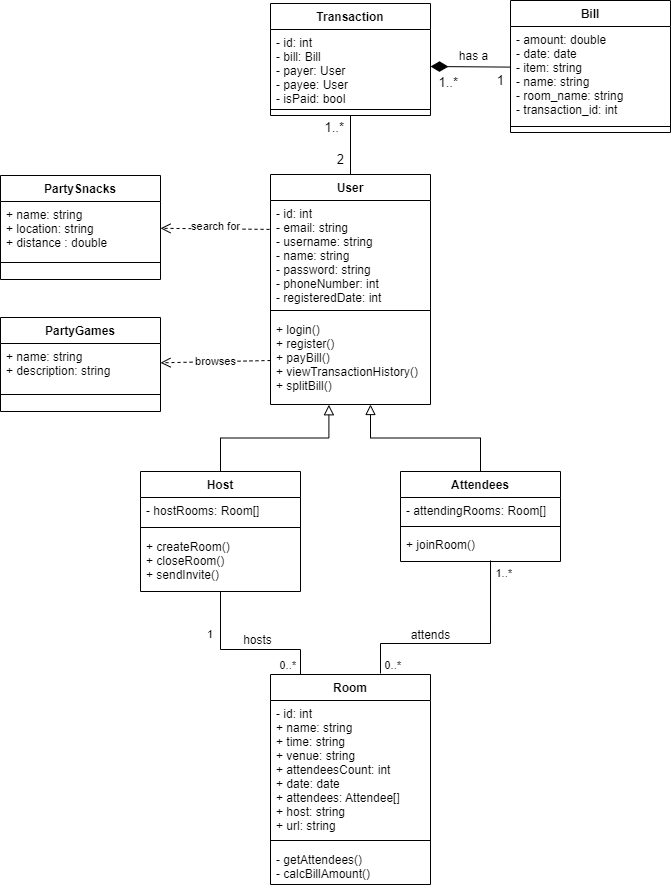

The diagram above was exported from draw.io. Its source (the exported page's mxGraphModel, read from the mxfile embedded in the PNG):
<mxGraphModel dx="622" dy="749" grid="1" gridSize="10" guides="1" tooltips="1" connect="1" arrows="1" fold="1" page="1" pageScale="1" pageWidth="827" pageHeight="1169" math="0" shadow="0">
  <root>
    <mxCell id="WIyWlLk6GJQsqaUBKTNV-0" />
    <mxCell id="WIyWlLk6GJQsqaUBKTNV-1" parent="WIyWlLk6GJQsqaUBKTNV-0" />
    <mxCell id="mqXs1UIOeT6kDExaHDI--55" value="User" style="swimlane;fontStyle=1;align=center;verticalAlign=top;childLayout=stackLayout;horizontal=1;startSize=26;horizontalStack=0;resizeParent=1;resizeParentMax=0;resizeLast=0;collapsible=1;marginBottom=0;" parent="WIyWlLk6GJQsqaUBKTNV-1" vertex="1">
      <mxGeometry x="1140" y="1010" width="160" height="230" as="geometry" />
    </mxCell>
    <mxCell id="mqXs1UIOeT6kDExaHDI--56" value="- id: int&#10;- email: string&#10;- username: string&#10;- name: string&#10;- password: string&#10;- phoneNumber: int&#10;- registeredDate: int" style="text;strokeColor=none;fillColor=none;align=left;verticalAlign=top;spacingLeft=4;spacingRight=4;overflow=hidden;rotatable=0;points=[[0,0.5],[1,0.5]];portConstraint=eastwest;" parent="mqXs1UIOeT6kDExaHDI--55" vertex="1">
      <mxGeometry y="26" width="160" height="104" as="geometry" />
    </mxCell>
    <mxCell id="mqXs1UIOeT6kDExaHDI--57" value="" style="line;strokeWidth=1;fillColor=none;align=left;verticalAlign=middle;spacingTop=-1;spacingLeft=3;spacingRight=3;rotatable=0;labelPosition=right;points=[];portConstraint=eastwest;strokeColor=inherit;" parent="mqXs1UIOeT6kDExaHDI--55" vertex="1">
      <mxGeometry y="130" width="160" height="12" as="geometry" />
    </mxCell>
    <mxCell id="mqXs1UIOeT6kDExaHDI--58" value="+ login()&#10;+ register()&#10;+ payBill()&#10;+ viewTransactionHistory()&#10;+ splitBill()" style="text;strokeColor=none;fillColor=none;align=left;verticalAlign=top;spacingLeft=4;spacingRight=4;overflow=hidden;rotatable=0;points=[[0,0.5],[1,0.5]];portConstraint=eastwest;" parent="mqXs1UIOeT6kDExaHDI--55" vertex="1">
      <mxGeometry y="142" width="160" height="88" as="geometry" />
    </mxCell>
    <mxCell id="Lku-YK1Bcw4s1jum2-1V-0" value="Room" style="swimlane;fontStyle=1;align=center;verticalAlign=top;childLayout=stackLayout;horizontal=1;startSize=26;horizontalStack=0;resizeParent=1;resizeParentMax=0;resizeLast=0;collapsible=1;marginBottom=0;" parent="WIyWlLk6GJQsqaUBKTNV-1" vertex="1">
      <mxGeometry x="1140" y="1510" width="160" height="210" as="geometry" />
    </mxCell>
    <mxCell id="Lku-YK1Bcw4s1jum2-1V-1" value="- id: int&#10;+ name: string&#10;+ time: string&#10;+ venue: string&#10;+ attendeesCount: int&#10;+ date: date&#10;+ attendees: Attendee[]&#10;+ host: string&#10;+ url: string" style="text;strokeColor=none;fillColor=none;align=left;verticalAlign=top;spacingLeft=4;spacingRight=4;overflow=hidden;rotatable=0;points=[[0,0.5],[1,0.5]];portConstraint=eastwest;" parent="Lku-YK1Bcw4s1jum2-1V-0" vertex="1">
      <mxGeometry y="26" width="160" height="134" as="geometry" />
    </mxCell>
    <mxCell id="Lku-YK1Bcw4s1jum2-1V-2" value="" style="line;strokeWidth=1;fillColor=none;align=left;verticalAlign=middle;spacingTop=-1;spacingLeft=3;spacingRight=3;rotatable=0;labelPosition=right;points=[];portConstraint=eastwest;strokeColor=inherit;" parent="Lku-YK1Bcw4s1jum2-1V-0" vertex="1">
      <mxGeometry y="160" width="160" height="12" as="geometry" />
    </mxCell>
    <mxCell id="Lku-YK1Bcw4s1jum2-1V-3" value="- getAttendees()&#10;- calcBillAmount()&#10;&#10;" style="text;strokeColor=none;fillColor=none;align=left;verticalAlign=top;spacingLeft=4;spacingRight=4;overflow=hidden;rotatable=0;points=[[0,0.5],[1,0.5]];portConstraint=eastwest;" parent="Lku-YK1Bcw4s1jum2-1V-0" vertex="1">
      <mxGeometry y="172" width="160" height="38" as="geometry" />
    </mxCell>
    <mxCell id="rVYz8fvQ-aQO_5CbvnN9-24" style="edgeStyle=orthogonalEdgeStyle;rounded=0;orthogonalLoop=1;jettySize=auto;html=1;entryX=0.5;entryY=0;entryDx=0;entryDy=0;fontSize=11;endArrow=none;endFill=0;startSize=6;endSize=10;" parent="WIyWlLk6GJQsqaUBKTNV-1" source="-fRFl2OIvmRKPo6NXIU3-0" target="mqXs1UIOeT6kDExaHDI--55" edge="1">
      <mxGeometry relative="1" as="geometry" />
    </mxCell>
    <mxCell id="-fRFl2OIvmRKPo6NXIU3-0" value="Transaction" style="swimlane;fontStyle=1;align=center;verticalAlign=top;childLayout=stackLayout;horizontal=1;startSize=26;horizontalStack=0;resizeParent=1;resizeParentMax=0;resizeLast=0;collapsible=1;marginBottom=0;" parent="WIyWlLk6GJQsqaUBKTNV-1" vertex="1">
      <mxGeometry x="1140" y="839" width="160" height="112" as="geometry">
        <mxRectangle x="1270" y="780" width="110" height="30" as="alternateBounds" />
      </mxGeometry>
    </mxCell>
    <mxCell id="-fRFl2OIvmRKPo6NXIU3-1" value="- id: int&#10;- bill: Bill&#10;- payer: User&#10;- payee: User&#10;- isPaid: bool" style="text;strokeColor=none;fillColor=none;align=left;verticalAlign=top;spacingLeft=4;spacingRight=4;overflow=hidden;rotatable=0;points=[[0,0.5],[1,0.5]];portConstraint=eastwest;" parent="-fRFl2OIvmRKPo6NXIU3-0" vertex="1">
      <mxGeometry y="26" width="160" height="74" as="geometry" />
    </mxCell>
    <mxCell id="-fRFl2OIvmRKPo6NXIU3-2" value="" style="line;strokeWidth=1;fillColor=none;align=left;verticalAlign=middle;spacingTop=-1;spacingLeft=3;spacingRight=3;rotatable=0;labelPosition=right;points=[];portConstraint=eastwest;strokeColor=inherit;" parent="-fRFl2OIvmRKPo6NXIU3-0" vertex="1">
      <mxGeometry y="100" width="160" height="12" as="geometry" />
    </mxCell>
    <mxCell id="-fRFl2OIvmRKPo6NXIU3-4" value="Bill" style="swimlane;fontStyle=1;align=center;verticalAlign=top;childLayout=stackLayout;horizontal=1;startSize=26;horizontalStack=0;resizeParent=1;resizeParentMax=0;resizeLast=0;collapsible=1;marginBottom=0;" parent="WIyWlLk6GJQsqaUBKTNV-1" vertex="1">
      <mxGeometry x="1380" y="836" width="160" height="132" as="geometry" />
    </mxCell>
    <mxCell id="-fRFl2OIvmRKPo6NXIU3-5" value="- amount: double&#10;- date: date&#10;- item: string&#10;- name: string&#10;- room_name: string&#10;- transaction_id: int" style="text;strokeColor=none;fillColor=none;align=left;verticalAlign=top;spacingLeft=4;spacingRight=4;overflow=hidden;rotatable=0;points=[[0,0.5],[1,0.5]];portConstraint=eastwest;" parent="-fRFl2OIvmRKPo6NXIU3-4" vertex="1">
      <mxGeometry y="26" width="160" height="94" as="geometry" />
    </mxCell>
    <mxCell id="-fRFl2OIvmRKPo6NXIU3-6" value="" style="line;strokeWidth=1;fillColor=none;align=left;verticalAlign=middle;spacingTop=-1;spacingLeft=3;spacingRight=3;rotatable=0;labelPosition=right;points=[];portConstraint=eastwest;strokeColor=inherit;" parent="-fRFl2OIvmRKPo6NXIU3-4" vertex="1">
      <mxGeometry y="120" width="160" height="12" as="geometry" />
    </mxCell>
    <mxCell id="-fRFl2OIvmRKPo6NXIU3-8" value="PartyGames" style="swimlane;fontStyle=1;align=center;verticalAlign=top;childLayout=stackLayout;horizontal=1;startSize=26;horizontalStack=0;resizeParent=1;resizeParentMax=0;resizeLast=0;collapsible=1;marginBottom=0;" parent="WIyWlLk6GJQsqaUBKTNV-1" vertex="1">
      <mxGeometry x="870" y="1153" width="160" height="94" as="geometry" />
    </mxCell>
    <mxCell id="-fRFl2OIvmRKPo6NXIU3-11" value="+ name: string&#10;+ description: string" style="text;strokeColor=none;fillColor=none;align=left;verticalAlign=top;spacingLeft=4;spacingRight=4;overflow=hidden;rotatable=0;points=[[0,0.5],[1,0.5]];portConstraint=eastwest;" parent="-fRFl2OIvmRKPo6NXIU3-8" vertex="1">
      <mxGeometry y="26" width="160" height="34" as="geometry" />
    </mxCell>
    <mxCell id="-fRFl2OIvmRKPo6NXIU3-9" value="" style="line;strokeWidth=1;fillColor=none;align=left;verticalAlign=middle;spacingTop=-1;spacingLeft=3;spacingRight=3;rotatable=0;labelPosition=right;points=[];portConstraint=eastwest;strokeColor=inherit;" parent="-fRFl2OIvmRKPo6NXIU3-8" vertex="1">
      <mxGeometry y="60" width="160" height="34" as="geometry" />
    </mxCell>
    <mxCell id="jbBEPy8C3KFurk6dVKzZ-0" value="PartySnacks" style="swimlane;fontStyle=1;align=center;verticalAlign=top;childLayout=stackLayout;horizontal=1;startSize=26;horizontalStack=0;resizeParent=1;resizeParentMax=0;resizeLast=0;collapsible=1;marginBottom=0;" parent="WIyWlLk6GJQsqaUBKTNV-1" vertex="1">
      <mxGeometry x="870" y="1011" width="160" height="104" as="geometry" />
    </mxCell>
    <mxCell id="jbBEPy8C3KFurk6dVKzZ-1" value="+ name: string&#10;+ location: string&#10;+ distance : double&#10;" style="text;strokeColor=none;fillColor=none;align=left;verticalAlign=top;spacingLeft=4;spacingRight=4;overflow=hidden;rotatable=0;points=[[0,0.5],[1,0.5]];portConstraint=eastwest;" parent="jbBEPy8C3KFurk6dVKzZ-0" vertex="1">
      <mxGeometry y="26" width="160" height="44" as="geometry" />
    </mxCell>
    <mxCell id="jbBEPy8C3KFurk6dVKzZ-2" value="" style="line;strokeWidth=1;fillColor=none;align=left;verticalAlign=middle;spacingTop=-1;spacingLeft=3;spacingRight=3;rotatable=0;labelPosition=right;points=[];portConstraint=eastwest;strokeColor=inherit;" parent="jbBEPy8C3KFurk6dVKzZ-0" vertex="1">
      <mxGeometry y="70" width="160" height="34" as="geometry" />
    </mxCell>
    <mxCell id="rVYz8fvQ-aQO_5CbvnN9-15" style="edgeStyle=orthogonalEdgeStyle;rounded=0;orthogonalLoop=1;jettySize=auto;html=1;entryX=0.365;entryY=1.003;entryDx=0;entryDy=0;entryPerimeter=0;endArrow=block;endFill=0;endSize=8;" parent="WIyWlLk6GJQsqaUBKTNV-1" source="jbBEPy8C3KFurk6dVKzZ-4" target="mqXs1UIOeT6kDExaHDI--58" edge="1">
      <mxGeometry relative="1" as="geometry" />
    </mxCell>
    <mxCell id="rVYz8fvQ-aQO_5CbvnN9-16" style="edgeStyle=orthogonalEdgeStyle;rounded=0;orthogonalLoop=1;jettySize=auto;html=1;endArrow=none;endFill=0;startSize=6;endSize=10;" parent="WIyWlLk6GJQsqaUBKTNV-1" source="jbBEPy8C3KFurk6dVKzZ-4" target="Lku-YK1Bcw4s1jum2-1V-0" edge="1">
      <mxGeometry relative="1" as="geometry">
        <Array as="points">
          <mxPoint x="1090" y="1485" />
          <mxPoint x="1170" y="1485" />
        </Array>
      </mxGeometry>
    </mxCell>
    <mxCell id="jbBEPy8C3KFurk6dVKzZ-4" value="Host" style="swimlane;fontStyle=1;align=center;verticalAlign=top;childLayout=stackLayout;horizontal=1;startSize=26;horizontalStack=0;resizeParent=1;resizeParentMax=0;resizeLast=0;collapsible=1;marginBottom=0;" parent="WIyWlLk6GJQsqaUBKTNV-1" vertex="1">
      <mxGeometry x="1010" y="1307" width="160" height="120" as="geometry" />
    </mxCell>
    <mxCell id="jbBEPy8C3KFurk6dVKzZ-5" value="- hostRooms: Room[]" style="text;strokeColor=none;fillColor=none;align=left;verticalAlign=top;spacingLeft=4;spacingRight=4;overflow=hidden;rotatable=0;points=[[0,0.5],[1,0.5]];portConstraint=eastwest;" parent="jbBEPy8C3KFurk6dVKzZ-4" vertex="1">
      <mxGeometry y="26" width="160" height="24" as="geometry" />
    </mxCell>
    <mxCell id="jbBEPy8C3KFurk6dVKzZ-6" value="" style="line;strokeWidth=1;fillColor=none;align=left;verticalAlign=middle;spacingTop=-1;spacingLeft=3;spacingRight=3;rotatable=0;labelPosition=right;points=[];portConstraint=eastwest;strokeColor=inherit;" parent="jbBEPy8C3KFurk6dVKzZ-4" vertex="1">
      <mxGeometry y="50" width="160" height="12" as="geometry" />
    </mxCell>
    <mxCell id="jbBEPy8C3KFurk6dVKzZ-7" value="+ createRoom()&#10;+ closeRoom()&#10;+ sendInvite()" style="text;strokeColor=none;fillColor=none;align=left;verticalAlign=top;spacingLeft=4;spacingRight=4;overflow=hidden;rotatable=0;points=[[0,0.5],[1,0.5]];portConstraint=eastwest;" parent="jbBEPy8C3KFurk6dVKzZ-4" vertex="1">
      <mxGeometry y="62" width="160" height="58" as="geometry" />
    </mxCell>
    <mxCell id="xRdQaxnnf9GhNu3zO1xd-4" value="" style="endArrow=diamondThin;endFill=1;html=1;rounded=0;exitX=-0.002;exitY=0.432;exitDx=0;exitDy=0;entryX=1;entryY=0.5;entryDx=0;entryDy=0;endSize=15;exitPerimeter=0;" parent="WIyWlLk6GJQsqaUBKTNV-1" source="-fRFl2OIvmRKPo6NXIU3-5" target="-fRFl2OIvmRKPo6NXIU3-1" edge="1">
      <mxGeometry width="160" relative="1" as="geometry">
        <mxPoint x="1260" y="1420" as="sourcePoint" />
        <mxPoint x="1420" y="1420" as="targetPoint" />
      </mxGeometry>
    </mxCell>
    <mxCell id="xRdQaxnnf9GhNu3zO1xd-5" value="&lt;font style=&quot;font-size: 11px; line-height: 0;&quot;&gt;1..*&lt;/font&gt;" style="edgeLabel;resizable=0;html=1;align=right;verticalAlign=bottom;labelBackgroundColor=none;fontSize=11;" parent="WIyWlLk6GJQsqaUBKTNV-1" connectable="0" vertex="1">
      <mxGeometry x="1382" y="1417" as="geometry" />
    </mxCell>
    <mxCell id="xRdQaxnnf9GhNu3zO1xd-9" value="&lt;font style=&quot;font-size: 13px;&quot;&gt;1..*&lt;/font&gt;" style="edgeLabel;resizable=0;html=1;align=right;verticalAlign=bottom;fontSize=13;" parent="WIyWlLk6GJQsqaUBKTNV-1" connectable="0" vertex="1">
      <mxGeometry x="1325" y="1561.0000035179557" as="geometry">
        <mxPoint x="3" y="-633" as="offset" />
      </mxGeometry>
    </mxCell>
    <mxCell id="xRdQaxnnf9GhNu3zO1xd-10" value="&lt;font style=&quot;font-size: 13px;&quot;&gt;1&lt;/font&gt;" style="edgeLabel;resizable=0;html=1;align=right;verticalAlign=bottom;fontSize=13;" parent="WIyWlLk6GJQsqaUBKTNV-1" connectable="0" vertex="1">
      <mxGeometry x="1407" y="908.0000035179557" as="geometry">
        <mxPoint x="-33" y="18" as="offset" />
      </mxGeometry>
    </mxCell>
    <mxCell id="WteXNBdmEIZAR1E8a1vp-8" value="search for" style="endArrow=open;endSize=8;dashed=1;html=1;rounded=0;exitX=-0.006;exitY=0.278;exitDx=0;exitDy=0;exitPerimeter=0;" parent="WIyWlLk6GJQsqaUBKTNV-1" source="mqXs1UIOeT6kDExaHDI--56" target="jbBEPy8C3KFurk6dVKzZ-0" edge="1">
      <mxGeometry x="-0.0141" y="-2" width="160" relative="1" as="geometry">
        <mxPoint x="1130" y="1100" as="sourcePoint" />
        <mxPoint x="1150" y="970.5" as="targetPoint" />
        <mxPoint as="offset" />
      </mxGeometry>
    </mxCell>
    <mxCell id="WteXNBdmEIZAR1E8a1vp-9" value="browses" style="endArrow=open;endSize=8;dashed=1;html=1;rounded=0;exitX=0;exitY=0.5;exitDx=0;exitDy=0;" parent="WIyWlLk6GJQsqaUBKTNV-1" source="mqXs1UIOeT6kDExaHDI--58" target="-fRFl2OIvmRKPo6NXIU3-8" edge="1">
      <mxGeometry width="160" relative="1" as="geometry">
        <mxPoint x="1130" y="1220" as="sourcePoint" />
        <mxPoint x="1010" y="1221.2" as="targetPoint" />
      </mxGeometry>
    </mxCell>
    <mxCell id="mP08zrPxogKcV1eT8K5y-0" value="2" style="edgeLabel;resizable=0;html=1;align=right;verticalAlign=bottom;fontSize=13;" parent="WIyWlLk6GJQsqaUBKTNV-1" connectable="0" vertex="1">
      <mxGeometry x="1243" y="1360.0000035179557" as="geometry">
        <mxPoint x="-29" y="-355" as="offset" />
      </mxGeometry>
    </mxCell>
    <mxCell id="N3XxOrN_0qlwzyl1WJCU-1" value="has a" style="text;html=1;align=center;verticalAlign=middle;resizable=0;points=[];autosize=1;strokeColor=none;fillColor=none;" parent="WIyWlLk6GJQsqaUBKTNV-1" vertex="1">
      <mxGeometry x="1318" y="877" width="50" height="30" as="geometry" />
    </mxCell>
    <mxCell id="rVYz8fvQ-aQO_5CbvnN9-0" value="attends" style="text;html=1;align=center;verticalAlign=middle;resizable=0;points=[];autosize=1;strokeColor=none;fillColor=none;" parent="WIyWlLk6GJQsqaUBKTNV-1" vertex="1">
      <mxGeometry x="1270" y="1456" width="60" height="30" as="geometry" />
    </mxCell>
    <mxCell id="rVYz8fvQ-aQO_5CbvnN9-17" style="edgeStyle=orthogonalEdgeStyle;rounded=0;orthogonalLoop=1;jettySize=auto;html=1;endArrow=none;endFill=0;startSize=6;endSize=10;" parent="WIyWlLk6GJQsqaUBKTNV-1" edge="1">
      <mxGeometry relative="1" as="geometry">
        <mxPoint x="1250" y="1509" as="targetPoint" />
        <mxPoint x="1360.017543859649" y="1396" as="sourcePoint" />
        <Array as="points">
          <mxPoint x="1360" y="1479" />
          <mxPoint x="1250" y="1479" />
        </Array>
      </mxGeometry>
    </mxCell>
    <mxCell id="rVYz8fvQ-aQO_5CbvnN9-33" style="edgeStyle=orthogonalEdgeStyle;rounded=0;orthogonalLoop=1;jettySize=auto;html=1;entryX=0.625;entryY=1;entryDx=0;entryDy=0;entryPerimeter=0;fontSize=11;endArrow=block;endFill=0;startSize=6;endSize=8;" parent="WIyWlLk6GJQsqaUBKTNV-1" source="rVYz8fvQ-aQO_5CbvnN9-3" target="mqXs1UIOeT6kDExaHDI--58" edge="1">
      <mxGeometry relative="1" as="geometry" />
    </mxCell>
    <mxCell id="rVYz8fvQ-aQO_5CbvnN9-3" value="Attendees" style="swimlane;fontStyle=1;align=center;verticalAlign=top;childLayout=stackLayout;horizontal=1;startSize=26;horizontalStack=0;resizeParent=1;resizeParentMax=0;resizeLast=0;collapsible=1;marginBottom=0;" parent="WIyWlLk6GJQsqaUBKTNV-1" vertex="1">
      <mxGeometry x="1270" y="1307" width="160" height="90" as="geometry" />
    </mxCell>
    <mxCell id="rVYz8fvQ-aQO_5CbvnN9-4" value="- attendingRooms: Room[]" style="text;strokeColor=none;fillColor=none;align=left;verticalAlign=top;spacingLeft=4;spacingRight=4;overflow=hidden;rotatable=0;points=[[0,0.5],[1,0.5]];portConstraint=eastwest;" parent="rVYz8fvQ-aQO_5CbvnN9-3" vertex="1">
      <mxGeometry y="26" width="160" height="24" as="geometry" />
    </mxCell>
    <mxCell id="rVYz8fvQ-aQO_5CbvnN9-5" value="" style="line;strokeWidth=1;fillColor=none;align=left;verticalAlign=middle;spacingTop=-1;spacingLeft=3;spacingRight=3;rotatable=0;labelPosition=right;points=[];portConstraint=eastwest;strokeColor=inherit;" parent="rVYz8fvQ-aQO_5CbvnN9-3" vertex="1">
      <mxGeometry y="50" width="160" height="10" as="geometry" />
    </mxCell>
    <mxCell id="rVYz8fvQ-aQO_5CbvnN9-28" value="+ joinRoom()" style="text;strokeColor=none;fillColor=none;align=left;verticalAlign=top;spacingLeft=4;spacingRight=4;overflow=hidden;rotatable=0;points=[[0,0.5],[1,0.5]];portConstraint=eastwest;" parent="rVYz8fvQ-aQO_5CbvnN9-3" vertex="1">
      <mxGeometry y="60" width="160" height="30" as="geometry" />
    </mxCell>
    <mxCell id="rVYz8fvQ-aQO_5CbvnN9-19" value="&lt;font style=&quot;font-size: 11px; line-height: 0;&quot;&gt;0..*&lt;/font&gt;" style="edgeLabel;resizable=0;html=1;align=right;verticalAlign=bottom;labelBackgroundColor=none;fontSize=11;" parent="WIyWlLk6GJQsqaUBKTNV-1" connectable="0" vertex="1">
      <mxGeometry x="1271" y="1509" as="geometry" />
    </mxCell>
    <mxCell id="rVYz8fvQ-aQO_5CbvnN9-20" value="hosts" style="text;html=1;align=center;verticalAlign=middle;resizable=0;points=[];autosize=1;strokeColor=none;fillColor=none;" parent="WIyWlLk6GJQsqaUBKTNV-1" vertex="1">
      <mxGeometry x="1102" y="1461" width="50" height="30" as="geometry" />
    </mxCell>
    <mxCell id="rVYz8fvQ-aQO_5CbvnN9-21" value="&lt;font style=&quot;font-size: 11px; line-height: 0;&quot;&gt;1&lt;/font&gt;" style="edgeLabel;resizable=0;html=1;align=right;verticalAlign=bottom;labelBackgroundColor=none;fontSize=11;" parent="WIyWlLk6GJQsqaUBKTNV-1" connectable="0" vertex="1">
      <mxGeometry x="1083" y="1478" as="geometry" />
    </mxCell>
    <mxCell id="rVYz8fvQ-aQO_5CbvnN9-22" value="&lt;font style=&quot;font-size: 11px; line-height: 0;&quot;&gt;0..*&lt;/font&gt;" style="edgeLabel;resizable=0;html=1;align=right;verticalAlign=bottom;labelBackgroundColor=none;fontSize=11;" parent="WIyWlLk6GJQsqaUBKTNV-1" connectable="0" vertex="1">
      <mxGeometry x="1166" y="1509" as="geometry" />
    </mxCell>
    <mxCell id="rVYz8fvQ-aQO_5CbvnN9-26" value="&lt;font style=&quot;font-size: 13px;&quot;&gt;1..*&lt;/font&gt;" style="edgeLabel;resizable=0;html=1;align=right;verticalAlign=bottom;fontSize=13;" parent="WIyWlLk6GJQsqaUBKTNV-1" connectable="0" vertex="1">
      <mxGeometry x="1211" y="1606.0000035179557" as="geometry">
        <mxPoint x="3" y="-633" as="offset" />
      </mxGeometry>
    </mxCell>
  </root>
</mxGraphModel>